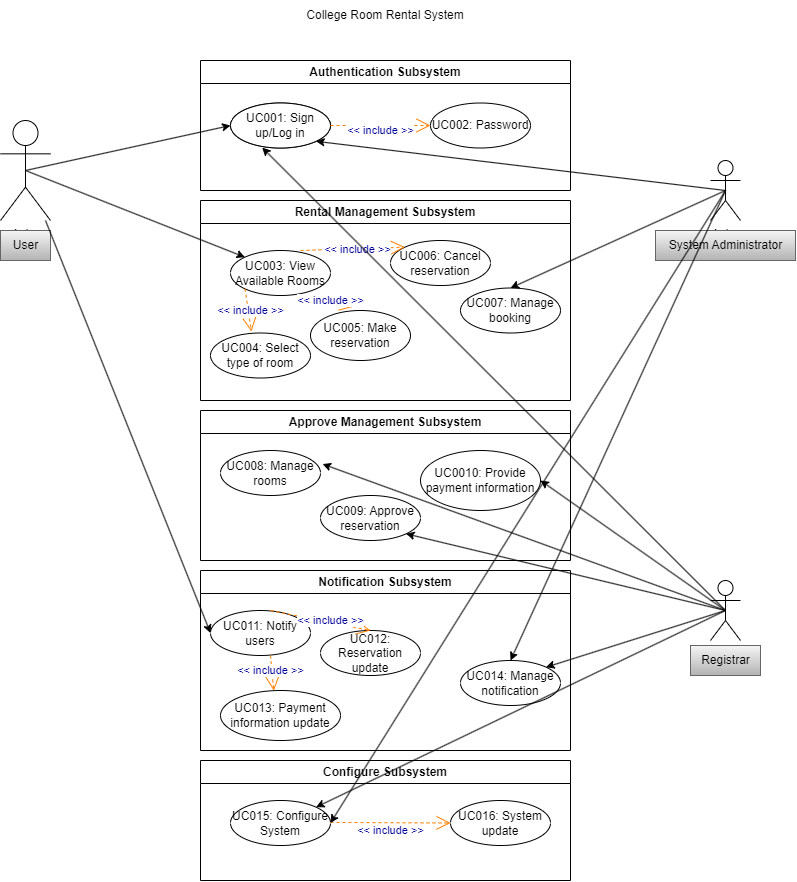

The diagram above was exported from draw.io. Its source (the exported page's mxGraphModel, read from the mxfile embedded in the PNG):
<mxGraphModel dx="1433" dy="1746" grid="1" gridSize="10" guides="1" tooltips="1" connect="1" arrows="1" fold="1" page="1" pageScale="1" pageWidth="850" pageHeight="1100" math="0" shadow="0">
  <root>
    <mxCell id="0" />
    <mxCell id="1" parent="0" />
    <mxCell id="KQO9jH8nyFL2MTFeBonw-1" value="College Room Rental System" style="text;html=1;strokeColor=none;fillColor=none;align=center;verticalAlign=middle;whiteSpace=wrap;rounded=0;" vertex="1" parent="1">
      <mxGeometry x="280" y="-1070" width="290" height="30" as="geometry" />
    </mxCell>
    <mxCell id="KQO9jH8nyFL2MTFeBonw-2" value="Authentication Subsystem" style="swimlane;whiteSpace=wrap;html=1;" vertex="1" parent="1">
      <mxGeometry x="240" y="-1010" width="370" height="130" as="geometry" />
    </mxCell>
    <mxCell id="KQO9jH8nyFL2MTFeBonw-3" value="UC001: Sign up/Log in" style="ellipse;whiteSpace=wrap;html=1;" vertex="1" parent="KQO9jH8nyFL2MTFeBonw-2">
      <mxGeometry x="30" y="42.5" width="100" height="45" as="geometry" />
    </mxCell>
    <mxCell id="KQO9jH8nyFL2MTFeBonw-5" value="UC002: Password" style="ellipse;whiteSpace=wrap;html=1;" vertex="1" parent="KQO9jH8nyFL2MTFeBonw-2">
      <mxGeometry x="230" y="42.5" width="100" height="45" as="geometry" />
    </mxCell>
    <mxCell id="KQO9jH8nyFL2MTFeBonw-4" value="UC001: Sign up/Log in" style="ellipse;whiteSpace=wrap;html=1;" vertex="1" parent="1">
      <mxGeometry x="270" y="-967.5" width="100" height="45" as="geometry" />
    </mxCell>
    <mxCell id="8duwIGUkgii0c8evKtpr-1" value="&amp;lt;&amp;lt; include &amp;gt;&amp;gt;" style="endArrow=open;endSize=12;dashed=1;html=1;exitX=1;exitY=0.5;entryX=0;entryY=0.5;fontColor=#000099;strokeColor=#FF8000;exitDx=0;exitDy=0;entryDx=0;entryDy=0;" edge="1" parent="1" source="KQO9jH8nyFL2MTFeBonw-4" target="KQO9jH8nyFL2MTFeBonw-5">
      <mxGeometry y="-5" width="160" relative="1" as="geometry">
        <mxPoint x="361" y="-940" as="sourcePoint" />
        <mxPoint x="489" y="-958" as="targetPoint" />
        <mxPoint as="offset" />
      </mxGeometry>
    </mxCell>
    <mxCell id="p6wvhc3B9uR91UHaSarG-1" value="Rental Management Subsystem" style="swimlane;whiteSpace=wrap;html=1;" vertex="1" parent="1">
      <mxGeometry x="240" y="-870" width="370" height="200" as="geometry" />
    </mxCell>
    <mxCell id="p6wvhc3B9uR91UHaSarG-2" value="UC003: View Available Rooms" style="ellipse;whiteSpace=wrap;html=1;" vertex="1" parent="p6wvhc3B9uR91UHaSarG-1">
      <mxGeometry x="30" y="50" width="100" height="45" as="geometry" />
    </mxCell>
    <mxCell id="p6wvhc3B9uR91UHaSarG-3" value="UC005: Make reservation" style="ellipse;whiteSpace=wrap;html=1;" vertex="1" parent="p6wvhc3B9uR91UHaSarG-1">
      <mxGeometry x="110" y="110" width="100" height="50" as="geometry" />
    </mxCell>
    <mxCell id="p6wvhc3B9uR91UHaSarG-4" value="UC004: Select type of room" style="ellipse;whiteSpace=wrap;html=1;" vertex="1" parent="p6wvhc3B9uR91UHaSarG-1">
      <mxGeometry x="10" y="132.5" width="100" height="45" as="geometry" />
    </mxCell>
    <mxCell id="p6wvhc3B9uR91UHaSarG-5" value="UC006: Cancel reservation" style="ellipse;whiteSpace=wrap;html=1;" vertex="1" parent="p6wvhc3B9uR91UHaSarG-1">
      <mxGeometry x="190" y="40" width="100" height="45" as="geometry" />
    </mxCell>
    <mxCell id="p6wvhc3B9uR91UHaSarG-6" value="UC007: Manage booking" style="ellipse;whiteSpace=wrap;html=1;" vertex="1" parent="p6wvhc3B9uR91UHaSarG-1">
      <mxGeometry x="260" y="87.5" width="100" height="45" as="geometry" />
    </mxCell>
    <mxCell id="p6wvhc3B9uR91UHaSarG-7" value="&amp;lt;&amp;lt; include &amp;gt;&amp;gt;" style="endArrow=open;endSize=12;dashed=1;html=1;entryX=0;entryY=0;fontColor=#000099;strokeColor=#FF8000;entryDx=0;entryDy=0;" edge="1" parent="p6wvhc3B9uR91UHaSarG-1" target="p6wvhc3B9uR91UHaSarG-5">
      <mxGeometry x="0.092" y="-1" width="160" relative="1" as="geometry">
        <mxPoint x="100" y="50" as="sourcePoint" />
        <mxPoint x="155" y="51.940000000000055" as="targetPoint" />
        <mxPoint as="offset" />
      </mxGeometry>
    </mxCell>
    <mxCell id="p6wvhc3B9uR91UHaSarG-8" value="&amp;lt;&amp;lt; include &amp;gt;&amp;gt;" style="endArrow=open;endSize=12;dashed=1;html=1;exitX=1;exitY=0.5;entryX=0.432;entryY=-0.076;fontColor=#000099;strokeColor=#FF8000;exitDx=0;exitDy=0;entryDx=0;entryDy=0;entryPerimeter=0;" edge="1" parent="p6wvhc3B9uR91UHaSarG-1" target="p6wvhc3B9uR91UHaSarG-3">
      <mxGeometry x="0.1178" y="1" width="160" relative="1" as="geometry">
        <mxPoint x="100" y="95" as="sourcePoint" />
        <mxPoint x="200" y="95" as="targetPoint" />
        <mxPoint as="offset" />
      </mxGeometry>
    </mxCell>
    <mxCell id="p6wvhc3B9uR91UHaSarG-9" value="&amp;lt;&amp;lt; include &amp;gt;&amp;gt;" style="endArrow=open;endSize=12;dashed=1;html=1;exitX=0;exitY=1;entryX=0.41;entryY=-0.031;fontColor=#000099;strokeColor=#FF8000;exitDx=0;exitDy=0;entryDx=0;entryDy=0;entryPerimeter=0;" edge="1" parent="p6wvhc3B9uR91UHaSarG-1" source="p6wvhc3B9uR91UHaSarG-2" target="p6wvhc3B9uR91UHaSarG-4">
      <mxGeometry x="0.0294" y="2" width="160" relative="1" as="geometry">
        <mxPoint x="30" y="109.44000000000005" as="sourcePoint" />
        <mxPoint x="130" y="109.44000000000005" as="targetPoint" />
        <mxPoint as="offset" />
      </mxGeometry>
    </mxCell>
    <mxCell id="p6wvhc3B9uR91UHaSarG-10" value="Approve Management Subsystem" style="swimlane;whiteSpace=wrap;html=1;" vertex="1" parent="1">
      <mxGeometry x="240" y="-660" width="370" height="150" as="geometry" />
    </mxCell>
    <mxCell id="p6wvhc3B9uR91UHaSarG-12" value="UC008: Manage rooms" style="ellipse;whiteSpace=wrap;html=1;" vertex="1" parent="p6wvhc3B9uR91UHaSarG-10">
      <mxGeometry x="20" y="40" width="100" height="45" as="geometry" />
    </mxCell>
    <mxCell id="p6wvhc3B9uR91UHaSarG-13" value="UC009: Approve reservation" style="ellipse;whiteSpace=wrap;html=1;" vertex="1" parent="p6wvhc3B9uR91UHaSarG-10">
      <mxGeometry x="120" y="85" width="100" height="45" as="geometry" />
    </mxCell>
    <mxCell id="p6wvhc3B9uR91UHaSarG-14" value="UC0010: Provide payment information" style="ellipse;whiteSpace=wrap;html=1;" vertex="1" parent="p6wvhc3B9uR91UHaSarG-10">
      <mxGeometry x="220" y="40" width="120" height="60" as="geometry" />
    </mxCell>
    <mxCell id="p6wvhc3B9uR91UHaSarG-15" value="Notification Subsystem" style="swimlane;whiteSpace=wrap;html=1;" vertex="1" parent="1">
      <mxGeometry x="240" y="-500" width="370" height="180" as="geometry" />
    </mxCell>
    <mxCell id="p6wvhc3B9uR91UHaSarG-16" value="UC011: Notify users" style="ellipse;whiteSpace=wrap;html=1;" vertex="1" parent="p6wvhc3B9uR91UHaSarG-15">
      <mxGeometry x="10" y="40" width="100" height="45" as="geometry" />
    </mxCell>
    <mxCell id="p6wvhc3B9uR91UHaSarG-18" value="UC013: Payment information update" style="ellipse;whiteSpace=wrap;html=1;" vertex="1" parent="p6wvhc3B9uR91UHaSarG-15">
      <mxGeometry x="20" y="120" width="120" height="50" as="geometry" />
    </mxCell>
    <mxCell id="p6wvhc3B9uR91UHaSarG-17" value="UC012: Reservation update" style="ellipse;whiteSpace=wrap;html=1;" vertex="1" parent="p6wvhc3B9uR91UHaSarG-15">
      <mxGeometry x="120" y="60" width="100" height="45" as="geometry" />
    </mxCell>
    <mxCell id="p6wvhc3B9uR91UHaSarG-19" value="UC014: Manage notification" style="ellipse;whiteSpace=wrap;html=1;" vertex="1" parent="p6wvhc3B9uR91UHaSarG-15">
      <mxGeometry x="260" y="90" width="100" height="45" as="geometry" />
    </mxCell>
    <mxCell id="p6wvhc3B9uR91UHaSarG-20" value="&amp;lt;&amp;lt; include &amp;gt;&amp;gt;" style="endArrow=open;endSize=12;dashed=1;html=1;exitX=1;exitY=0.5;entryX=0.444;entryY=0.004;fontColor=#000099;strokeColor=#FF8000;exitDx=0;exitDy=0;entryDx=0;entryDy=0;entryPerimeter=0;" edge="1" parent="p6wvhc3B9uR91UHaSarG-15" target="p6wvhc3B9uR91UHaSarG-18">
      <mxGeometry x="-0.1551" y="-1" width="160" relative="1" as="geometry">
        <mxPoint x="70" y="85" as="sourcePoint" />
        <mxPoint x="170" y="85" as="targetPoint" />
        <mxPoint y="1" as="offset" />
      </mxGeometry>
    </mxCell>
    <mxCell id="p6wvhc3B9uR91UHaSarG-21" value="&amp;lt;&amp;lt; include &amp;gt;&amp;gt;" style="endArrow=open;endSize=12;dashed=1;html=1;exitX=1;exitY=0.5;entryX=0.5;entryY=0;fontColor=#000099;strokeColor=#FF8000;exitDx=0;exitDy=0;entryDx=0;entryDy=0;" edge="1" parent="p6wvhc3B9uR91UHaSarG-15" target="p6wvhc3B9uR91UHaSarG-17">
      <mxGeometry x="0.1923" y="2" width="160" relative="1" as="geometry">
        <mxPoint x="70" y="40" as="sourcePoint" />
        <mxPoint x="170" y="40" as="targetPoint" />
        <mxPoint as="offset" />
      </mxGeometry>
    </mxCell>
    <mxCell id="p6wvhc3B9uR91UHaSarG-22" value="Configure Subsystem" style="swimlane;whiteSpace=wrap;html=1;" vertex="1" parent="1">
      <mxGeometry x="240" y="-310" width="370" height="120" as="geometry" />
    </mxCell>
    <mxCell id="p6wvhc3B9uR91UHaSarG-23" value="UC015: Configure System" style="ellipse;whiteSpace=wrap;html=1;" vertex="1" parent="p6wvhc3B9uR91UHaSarG-22">
      <mxGeometry x="30" y="40" width="100" height="45" as="geometry" />
    </mxCell>
    <mxCell id="p6wvhc3B9uR91UHaSarG-24" value="UC016: System update" style="ellipse;whiteSpace=wrap;html=1;" vertex="1" parent="p6wvhc3B9uR91UHaSarG-22">
      <mxGeometry x="250" y="40" width="100" height="45" as="geometry" />
    </mxCell>
    <mxCell id="RMzTV7LkMAinpSwhKqv6-2" value="&amp;lt;&amp;lt; include &amp;gt;&amp;gt;" style="endArrow=open;endSize=12;dashed=1;html=1;exitX=1;exitY=0.5;fontColor=#000099;strokeColor=#FF8000;exitDx=0;exitDy=0;entryX=0;entryY=0.5;entryDx=0;entryDy=0;" edge="1" parent="p6wvhc3B9uR91UHaSarG-22" target="p6wvhc3B9uR91UHaSarG-24">
      <mxGeometry x="0.0006" y="-8" width="160" relative="1" as="geometry">
        <mxPoint x="130" y="61.94" as="sourcePoint" />
        <mxPoint x="200" y="62" as="targetPoint" />
        <mxPoint as="offset" />
      </mxGeometry>
    </mxCell>
    <mxCell id="RMzTV7LkMAinpSwhKqv6-3" value="Actor" style="shape=umlActor;verticalLabelPosition=bottom;verticalAlign=top;html=1;outlineConnect=0;" vertex="1" parent="1">
      <mxGeometry x="40" y="-950" width="50" height="100" as="geometry" />
    </mxCell>
    <mxCell id="RMzTV7LkMAinpSwhKqv6-6" value="User" style="text;html=1;align=center;verticalAlign=middle;resizable=0;points=[];autosize=1;strokeColor=#666666;fillColor=#f5f5f5;gradientColor=#b3b3b3;" vertex="1" parent="1">
      <mxGeometry x="40" y="-840" width="50" height="30" as="geometry" />
    </mxCell>
    <mxCell id="RMzTV7LkMAinpSwhKqv6-7" value="Actor" style="shape=umlActor;verticalLabelPosition=bottom;verticalAlign=top;html=1;outlineConnect=0;" vertex="1" parent="1">
      <mxGeometry x="750" y="-910" width="30" height="60" as="geometry" />
    </mxCell>
    <mxCell id="RMzTV7LkMAinpSwhKqv6-8" value="Actor" style="shape=umlActor;verticalLabelPosition=bottom;verticalAlign=top;html=1;outlineConnect=0;" vertex="1" parent="1">
      <mxGeometry x="750" y="-490" width="30" height="60" as="geometry" />
    </mxCell>
    <mxCell id="RMzTV7LkMAinpSwhKqv6-9" value="Registrar" style="text;html=1;align=center;verticalAlign=middle;resizable=0;points=[];autosize=1;strokeColor=#666666;fillColor=#f5f5f5;gradientColor=#b3b3b3;" vertex="1" parent="1">
      <mxGeometry x="730" y="-425" width="70" height="30" as="geometry" />
    </mxCell>
    <mxCell id="RMzTV7LkMAinpSwhKqv6-10" value="System Administrator&lt;br&gt;" style="text;html=1;align=center;verticalAlign=middle;resizable=0;points=[];autosize=1;strokeColor=#666666;fillColor=#f5f5f5;gradientColor=#b3b3b3;" vertex="1" parent="1">
      <mxGeometry x="695" y="-840" width="140" height="30" as="geometry" />
    </mxCell>
    <mxCell id="RMzTV7LkMAinpSwhKqv6-11" value="" style="endArrow=classic;html=1;rounded=0;exitX=0.5;exitY=0.5;exitDx=0;exitDy=0;exitPerimeter=0;entryX=0;entryY=0.5;entryDx=0;entryDy=0;" edge="1" parent="1" source="RMzTV7LkMAinpSwhKqv6-3" target="KQO9jH8nyFL2MTFeBonw-4">
      <mxGeometry width="50" height="50" relative="1" as="geometry">
        <mxPoint x="70" y="-900" as="sourcePoint" />
        <mxPoint x="120" y="-950" as="targetPoint" />
      </mxGeometry>
    </mxCell>
    <mxCell id="RMzTV7LkMAinpSwhKqv6-14" value="" style="endArrow=classic;html=1;rounded=0;exitX=0.5;exitY=0.5;exitDx=0;exitDy=0;exitPerimeter=0;entryX=0;entryY=0;entryDx=0;entryDy=0;" edge="1" parent="1" source="RMzTV7LkMAinpSwhKqv6-3" target="p6wvhc3B9uR91UHaSarG-2">
      <mxGeometry width="50" height="50" relative="1" as="geometry">
        <mxPoint x="120" y="-810" as="sourcePoint" />
        <mxPoint x="325" y="-855" as="targetPoint" />
      </mxGeometry>
    </mxCell>
    <mxCell id="RMzTV7LkMAinpSwhKqv6-15" value="" style="endArrow=classic;html=1;rounded=0;entryX=0;entryY=0.5;entryDx=0;entryDy=0;" edge="1" parent="1" source="RMzTV7LkMAinpSwhKqv6-3" target="p6wvhc3B9uR91UHaSarG-16">
      <mxGeometry width="50" height="50" relative="1" as="geometry">
        <mxPoint x="130" y="-760" as="sourcePoint" />
        <mxPoint x="335" y="-805" as="targetPoint" />
      </mxGeometry>
    </mxCell>
    <mxCell id="RMzTV7LkMAinpSwhKqv6-16" value="" style="endArrow=classic;html=1;rounded=0;exitX=0.5;exitY=0.5;exitDx=0;exitDy=0;exitPerimeter=0;entryX=1;entryY=1;entryDx=0;entryDy=0;" edge="1" parent="1" source="RMzTV7LkMAinpSwhKqv6-7" target="KQO9jH8nyFL2MTFeBonw-4">
      <mxGeometry width="50" height="50" relative="1" as="geometry">
        <mxPoint x="730" y="-760" as="sourcePoint" />
        <mxPoint x="660" y="-810" as="targetPoint" />
      </mxGeometry>
    </mxCell>
    <mxCell id="RMzTV7LkMAinpSwhKqv6-17" value="" style="endArrow=classic;html=1;rounded=0;exitX=0.5;exitY=0.5;exitDx=0;exitDy=0;exitPerimeter=0;entryX=1;entryY=1;entryDx=0;entryDy=0;" edge="1" parent="1" source="RMzTV7LkMAinpSwhKqv6-8" target="p6wvhc3B9uR91UHaSarG-13">
      <mxGeometry width="50" height="50" relative="1" as="geometry">
        <mxPoint x="730" y="-660" as="sourcePoint" />
        <mxPoint x="935" y="-705" as="targetPoint" />
      </mxGeometry>
    </mxCell>
    <mxCell id="RMzTV7LkMAinpSwhKqv6-18" value="" style="endArrow=classic;html=1;rounded=0;exitX=0.5;exitY=0.5;exitDx=0;exitDy=0;exitPerimeter=0;entryX=0.5;entryY=0;entryDx=0;entryDy=0;" edge="1" parent="1" source="RMzTV7LkMAinpSwhKqv6-7" target="p6wvhc3B9uR91UHaSarG-6">
      <mxGeometry width="50" height="50" relative="1" as="geometry">
        <mxPoint x="660" y="-600" as="sourcePoint" />
        <mxPoint x="865" y="-645" as="targetPoint" />
      </mxGeometry>
    </mxCell>
    <mxCell id="RMzTV7LkMAinpSwhKqv6-19" value="" style="endArrow=classic;html=1;rounded=0;exitX=0.5;exitY=0.5;exitDx=0;exitDy=0;exitPerimeter=0;entryX=1.021;entryY=0.301;entryDx=0;entryDy=0;entryPerimeter=0;" edge="1" parent="1" source="RMzTV7LkMAinpSwhKqv6-8" target="p6wvhc3B9uR91UHaSarG-12">
      <mxGeometry width="50" height="50" relative="1" as="geometry">
        <mxPoint x="720" y="-680" as="sourcePoint" />
        <mxPoint x="925" y="-725" as="targetPoint" />
      </mxGeometry>
    </mxCell>
    <mxCell id="RMzTV7LkMAinpSwhKqv6-20" value="" style="endArrow=classic;html=1;rounded=0;exitX=0.5;exitY=0.5;exitDx=0;exitDy=0;exitPerimeter=0;entryX=1;entryY=0.5;entryDx=0;entryDy=0;" edge="1" parent="1" source="RMzTV7LkMAinpSwhKqv6-8" target="p6wvhc3B9uR91UHaSarG-14">
      <mxGeometry width="50" height="50" relative="1" as="geometry">
        <mxPoint x="680" y="-600" as="sourcePoint" />
        <mxPoint x="885" y="-645" as="targetPoint" />
      </mxGeometry>
    </mxCell>
    <mxCell id="RMzTV7LkMAinpSwhKqv6-21" value="" style="endArrow=classic;html=1;rounded=0;exitX=0.5;exitY=0.5;exitDx=0;exitDy=0;exitPerimeter=0;entryX=0.317;entryY=0.991;entryDx=0;entryDy=0;entryPerimeter=0;" edge="1" parent="1" source="RMzTV7LkMAinpSwhKqv6-8" target="KQO9jH8nyFL2MTFeBonw-4">
      <mxGeometry width="50" height="50" relative="1" as="geometry">
        <mxPoint x="680" y="-610" as="sourcePoint" />
        <mxPoint x="640" y="-740" as="targetPoint" />
      </mxGeometry>
    </mxCell>
    <mxCell id="RMzTV7LkMAinpSwhKqv6-22" value="" style="endArrow=classic;html=1;rounded=0;entryX=0.5;entryY=0;entryDx=0;entryDy=0;exitX=0.5;exitY=0.5;exitDx=0;exitDy=0;exitPerimeter=0;" edge="1" parent="1" source="RMzTV7LkMAinpSwhKqv6-7" target="p6wvhc3B9uR91UHaSarG-19">
      <mxGeometry width="50" height="50" relative="1" as="geometry">
        <mxPoint x="760" y="-884.4444444444445" as="sourcePoint" />
        <mxPoint x="865" y="-445" as="targetPoint" />
      </mxGeometry>
    </mxCell>
    <mxCell id="RMzTV7LkMAinpSwhKqv6-23" value="" style="endArrow=classic;html=1;rounded=0;exitX=0.5;exitY=0.5;exitDx=0;exitDy=0;exitPerimeter=0;entryX=1;entryY=0;entryDx=0;entryDy=0;" edge="1" parent="1" source="RMzTV7LkMAinpSwhKqv6-8" target="p6wvhc3B9uR91UHaSarG-19">
      <mxGeometry width="50" height="50" relative="1" as="geometry">
        <mxPoint x="720" y="-350" as="sourcePoint" />
        <mxPoint x="925" y="-395" as="targetPoint" />
      </mxGeometry>
    </mxCell>
    <mxCell id="RMzTV7LkMAinpSwhKqv6-24" value="" style="endArrow=classic;html=1;rounded=0;entryX=1;entryY=0;entryDx=0;entryDy=0;exitX=0.5;exitY=0.5;exitDx=0;exitDy=0;exitPerimeter=0;" edge="1" parent="1" source="RMzTV7LkMAinpSwhKqv6-8" target="p6wvhc3B9uR91UHaSarG-23">
      <mxGeometry width="50" height="50" relative="1" as="geometry">
        <mxPoint x="690" y="-330" as="sourcePoint" />
        <mxPoint x="895" y="-375" as="targetPoint" />
      </mxGeometry>
    </mxCell>
    <mxCell id="RMzTV7LkMAinpSwhKqv6-25" value="" style="endArrow=classic;html=1;rounded=0;exitX=0.5;exitY=0.5;exitDx=0;exitDy=0;exitPerimeter=0;entryX=1;entryY=0.5;entryDx=0;entryDy=0;" edge="1" parent="1" source="RMzTV7LkMAinpSwhKqv6-7" target="p6wvhc3B9uR91UHaSarG-23">
      <mxGeometry width="50" height="50" relative="1" as="geometry">
        <mxPoint x="720" y="-670" as="sourcePoint" />
        <mxPoint x="650" y="-700" as="targetPoint" />
      </mxGeometry>
    </mxCell>
  </root>
</mxGraphModel>